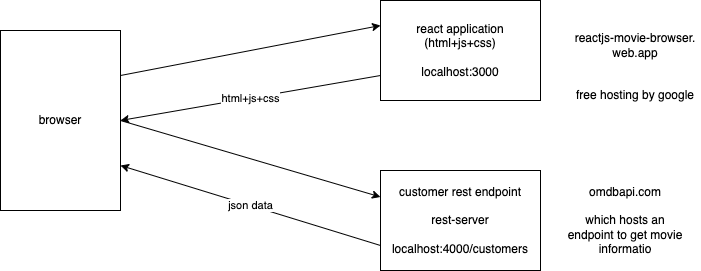

The diagram above was exported from draw.io. Its source (the exported page's mxGraphModel, read from the mxfile embedded in the PNG):
<mxGraphModel dx="950" dy="452" grid="1" gridSize="10" guides="1" tooltips="1" connect="1" arrows="1" fold="1" page="1" pageScale="1" pageWidth="827" pageHeight="1169" math="0" shadow="0">
  <root>
    <mxCell id="0" />
    <mxCell id="1" parent="0" />
    <mxCell id="4" style="edgeStyle=none;html=1;exitX=1;exitY=0.25;exitDx=0;exitDy=0;entryX=0;entryY=0.25;entryDx=0;entryDy=0;" parent="1" source="2" target="3" edge="1">
      <mxGeometry relative="1" as="geometry" />
    </mxCell>
    <mxCell id="7" style="edgeStyle=none;html=1;exitX=1;exitY=0.5;exitDx=0;exitDy=0;" parent="1" source="2" target="6" edge="1">
      <mxGeometry relative="1" as="geometry" />
    </mxCell>
    <mxCell id="2" value="browser" style="rounded=0;whiteSpace=wrap;html=1;" parent="1" vertex="1">
      <mxGeometry x="110" y="90" width="120" height="180" as="geometry" />
    </mxCell>
    <mxCell id="5" value="html+js+css" style="edgeStyle=none;html=1;exitX=0;exitY=0.75;exitDx=0;exitDy=0;entryX=1;entryY=0.5;entryDx=0;entryDy=0;" parent="1" source="3" target="2" edge="1">
      <mxGeometry relative="1" as="geometry" />
    </mxCell>
    <mxCell id="3" value="react application&lt;br&gt;(html+js+css)&lt;br&gt;&lt;br&gt;localhost:3000" style="rounded=0;whiteSpace=wrap;html=1;" parent="1" vertex="1">
      <mxGeometry x="490" y="60" width="160" height="100" as="geometry" />
    </mxCell>
    <mxCell id="8" value="json data" style="edgeStyle=none;html=1;exitX=0;exitY=0.75;exitDx=0;exitDy=0;entryX=1;entryY=0.75;entryDx=0;entryDy=0;" parent="1" source="6" target="2" edge="1">
      <mxGeometry relative="1" as="geometry" />
    </mxCell>
    <mxCell id="6" value="customer rest endpoint&lt;br&gt;&lt;br&gt;rest-server&lt;br&gt;&lt;br&gt;localhost:4000/customers" style="rounded=0;whiteSpace=wrap;html=1;" parent="1" vertex="1">
      <mxGeometry x="490" y="230" width="160" height="100" as="geometry" />
    </mxCell>
    <mxCell id="9" value="reactjs-movie-browser.&lt;br&gt;web.app" style="text;html=1;strokeColor=none;fillColor=none;align=center;verticalAlign=middle;whiteSpace=wrap;rounded=0;" vertex="1" parent="1">
      <mxGeometry x="680" y="90" width="130" height="30" as="geometry" />
    </mxCell>
    <mxCell id="10" value="free hosting by google" style="text;html=1;strokeColor=none;fillColor=none;align=center;verticalAlign=middle;whiteSpace=wrap;rounded=0;" vertex="1" parent="1">
      <mxGeometry x="680" y="140" width="130" height="30" as="geometry" />
    </mxCell>
    <mxCell id="11" value="omdbapi.com&lt;br&gt;&lt;br&gt;which hosts an endpoint to get movie informatio" style="text;html=1;strokeColor=none;fillColor=none;align=center;verticalAlign=middle;whiteSpace=wrap;rounded=0;" vertex="1" parent="1">
      <mxGeometry x="670" y="240" width="130" height="80" as="geometry" />
    </mxCell>
  </root>
</mxGraphModel>